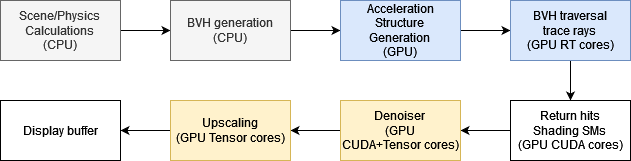

The diagram above was exported from draw.io. Its source (the exported page's mxGraphModel, read from the mxfile embedded in the PNG):
<mxGraphModel dx="766" dy="441" grid="1" gridSize="10" guides="1" tooltips="1" connect="1" arrows="1" fold="1" page="1" pageScale="1" pageWidth="850" pageHeight="1100" math="0" shadow="0">
  <root>
    <mxCell id="0" />
    <mxCell id="1" parent="0" />
    <mxCell id="Q9kQIp7cvMXglpcPIWLc-4" style="edgeStyle=orthogonalEdgeStyle;rounded=0;orthogonalLoop=1;jettySize=auto;html=1;exitX=1;exitY=0.5;exitDx=0;exitDy=0;" edge="1" parent="1" source="Q9kQIp7cvMXglpcPIWLc-1" target="Q9kQIp7cvMXglpcPIWLc-2">
      <mxGeometry relative="1" as="geometry" />
    </mxCell>
    <mxCell id="Q9kQIp7cvMXglpcPIWLc-1" value="Scene/Physics&lt;br&gt;Calculations&lt;br&gt;(CPU)" style="rounded=0;whiteSpace=wrap;html=1;fillColor=#f5f5f5;strokeColor=#666666;fontColor=#333333;" vertex="1" parent="1">
      <mxGeometry x="80" y="120" width="120" height="60" as="geometry" />
    </mxCell>
    <mxCell id="Q9kQIp7cvMXglpcPIWLc-6" style="edgeStyle=orthogonalEdgeStyle;rounded=0;orthogonalLoop=1;jettySize=auto;html=1;exitX=1;exitY=0.5;exitDx=0;exitDy=0;entryX=0;entryY=0.5;entryDx=0;entryDy=0;" edge="1" parent="1" source="Q9kQIp7cvMXglpcPIWLc-2" target="Q9kQIp7cvMXglpcPIWLc-5">
      <mxGeometry relative="1" as="geometry" />
    </mxCell>
    <mxCell id="Q9kQIp7cvMXglpcPIWLc-2" value="BVH generation&lt;br&gt;(CPU)" style="rounded=0;whiteSpace=wrap;html=1;fillColor=#f5f5f5;strokeColor=#666666;fontColor=#333333;" vertex="1" parent="1">
      <mxGeometry x="250" y="120" width="120" height="60" as="geometry" />
    </mxCell>
    <mxCell id="Q9kQIp7cvMXglpcPIWLc-9" style="edgeStyle=orthogonalEdgeStyle;rounded=0;orthogonalLoop=1;jettySize=auto;html=1;exitX=1;exitY=0.5;exitDx=0;exitDy=0;entryX=0;entryY=0.5;entryDx=0;entryDy=0;" edge="1" parent="1" source="Q9kQIp7cvMXglpcPIWLc-5" target="Q9kQIp7cvMXglpcPIWLc-7">
      <mxGeometry relative="1" as="geometry" />
    </mxCell>
    <mxCell id="Q9kQIp7cvMXglpcPIWLc-5" value="Acceleration Structure&lt;br&gt;Generation&lt;br&gt;(GPU)" style="rounded=0;whiteSpace=wrap;html=1;fillColor=#dae8fc;strokeColor=#6c8ebf;" vertex="1" parent="1">
      <mxGeometry x="420" y="120" width="120" height="60" as="geometry" />
    </mxCell>
    <mxCell id="Q9kQIp7cvMXglpcPIWLc-12" style="edgeStyle=orthogonalEdgeStyle;rounded=0;orthogonalLoop=1;jettySize=auto;html=1;exitX=0.5;exitY=1;exitDx=0;exitDy=0;entryX=0.5;entryY=0;entryDx=0;entryDy=0;" edge="1" parent="1" source="Q9kQIp7cvMXglpcPIWLc-7" target="Q9kQIp7cvMXglpcPIWLc-10">
      <mxGeometry relative="1" as="geometry" />
    </mxCell>
    <mxCell id="Q9kQIp7cvMXglpcPIWLc-7" value="BVH traversal&lt;br&gt;trace rays&lt;br&gt;(GPU RT cores)" style="rounded=0;whiteSpace=wrap;html=1;fillColor=#dae8fc;strokeColor=#6c8ebf;" vertex="1" parent="1">
      <mxGeometry x="590" y="120" width="120" height="60" as="geometry" />
    </mxCell>
    <mxCell id="Q9kQIp7cvMXglpcPIWLc-15" style="edgeStyle=orthogonalEdgeStyle;rounded=0;orthogonalLoop=1;jettySize=auto;html=1;exitX=0;exitY=0.5;exitDx=0;exitDy=0;entryX=1;entryY=0.5;entryDx=0;entryDy=0;" edge="1" parent="1" source="Q9kQIp7cvMXglpcPIWLc-10" target="Q9kQIp7cvMXglpcPIWLc-13">
      <mxGeometry relative="1" as="geometry" />
    </mxCell>
    <mxCell id="Q9kQIp7cvMXglpcPIWLc-10" value="Return hits&lt;br&gt;Shading SMs&lt;br&gt;(GPU CUDA cores)" style="rounded=0;whiteSpace=wrap;html=1;" vertex="1" parent="1">
      <mxGeometry x="590" y="220" width="120" height="60" as="geometry" />
    </mxCell>
    <mxCell id="Q9kQIp7cvMXglpcPIWLc-17" style="edgeStyle=orthogonalEdgeStyle;rounded=0;orthogonalLoop=1;jettySize=auto;html=1;exitX=0;exitY=0.5;exitDx=0;exitDy=0;entryX=1;entryY=0.5;entryDx=0;entryDy=0;" edge="1" parent="1" source="Q9kQIp7cvMXglpcPIWLc-13" target="Q9kQIp7cvMXglpcPIWLc-14">
      <mxGeometry relative="1" as="geometry" />
    </mxCell>
    <mxCell id="Q9kQIp7cvMXglpcPIWLc-13" value="Denoiser&lt;br&gt;(GPU &lt;br&gt;CUDA+Tensor cores)" style="rounded=0;whiteSpace=wrap;html=1;fillColor=#fff2cc;strokeColor=#d6b656;" vertex="1" parent="1">
      <mxGeometry x="420" y="220" width="120" height="60" as="geometry" />
    </mxCell>
    <mxCell id="Q9kQIp7cvMXglpcPIWLc-19" style="edgeStyle=orthogonalEdgeStyle;rounded=0;orthogonalLoop=1;jettySize=auto;html=1;exitX=0;exitY=0.5;exitDx=0;exitDy=0;entryX=1;entryY=0.5;entryDx=0;entryDy=0;" edge="1" parent="1" source="Q9kQIp7cvMXglpcPIWLc-14" target="Q9kQIp7cvMXglpcPIWLc-18">
      <mxGeometry relative="1" as="geometry" />
    </mxCell>
    <mxCell id="Q9kQIp7cvMXglpcPIWLc-14" value="Upscaling&lt;br&gt;(GPU Tensor cores)" style="rounded=0;whiteSpace=wrap;html=1;fillColor=#fff2cc;strokeColor=#d6b656;" vertex="1" parent="1">
      <mxGeometry x="250" y="220" width="120" height="60" as="geometry" />
    </mxCell>
    <mxCell id="Q9kQIp7cvMXglpcPIWLc-18" value="Display buffer" style="rounded=0;whiteSpace=wrap;html=1;" vertex="1" parent="1">
      <mxGeometry x="80" y="220" width="120" height="60" as="geometry" />
    </mxCell>
  </root>
</mxGraphModel>